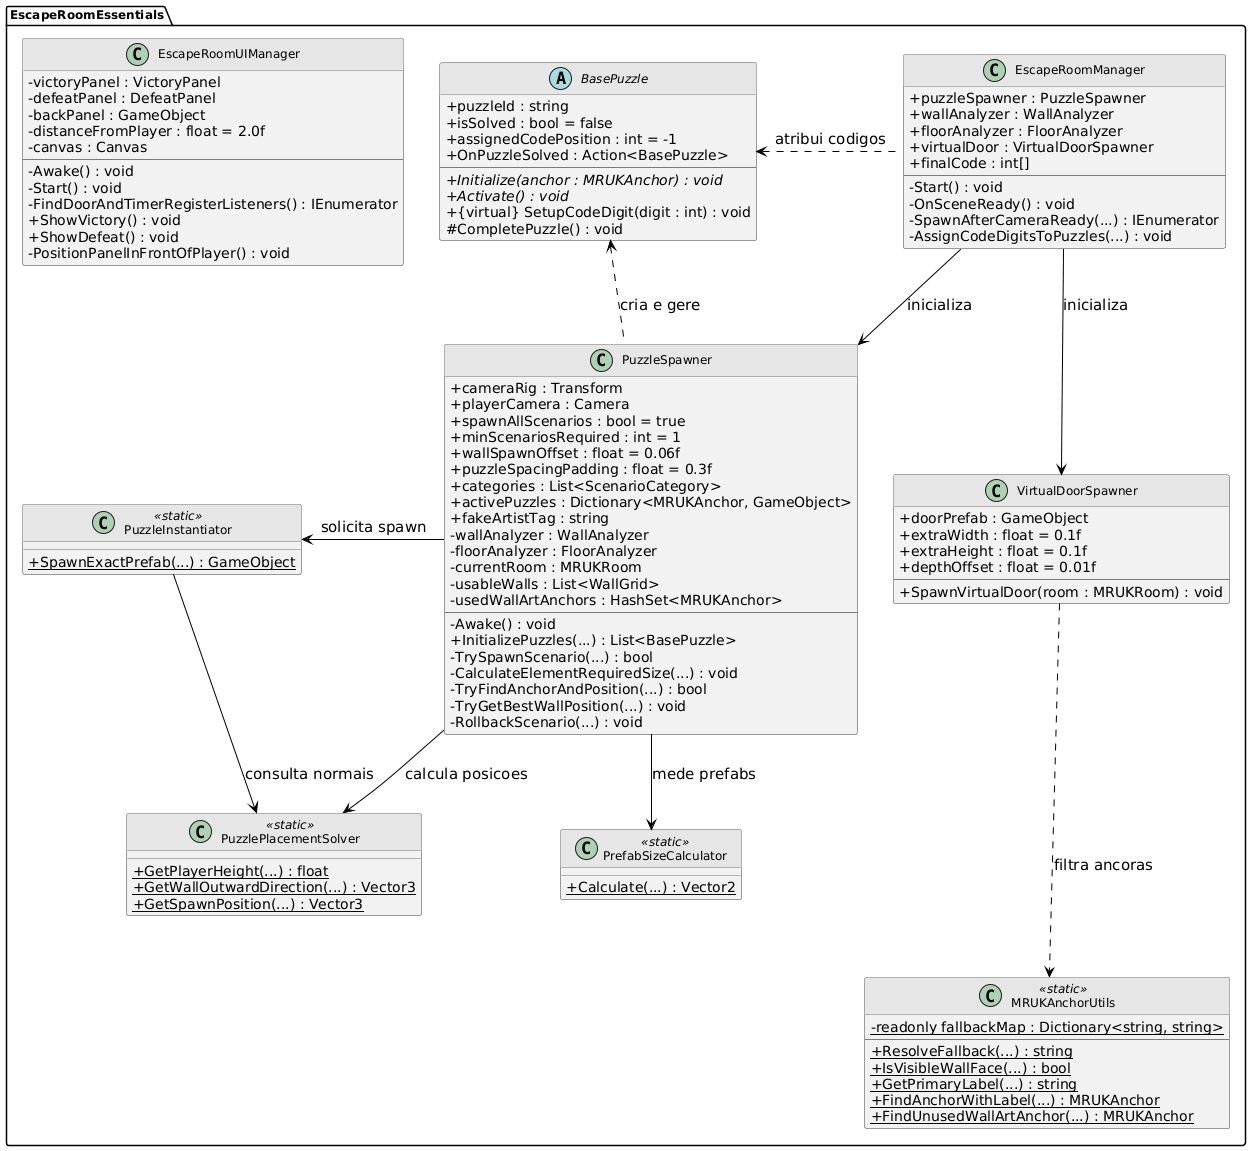

The diagram above was rendered by PlantUML. Its source (embedded in the PNG):
@startuml
' ==========================================
' CONFIGURAÇÃO ESTÉTICA (Draw.io / PlantUML Server)
' ==========================================
skinparam ClassBackgroundColor #F2F2F2
skinparam ClassBorderColor #7A7A7A
skinparam ClassHeaderBackgroundColor #E6E6E6
skinparam ClassFontName "Arial"
skinparam ClassFontSize 12
skinparam ClassFontColor #000000

skinparam PackageBackgroundColor #FFFFFF
skinparam PackageBorderColor #000000
skinparam PackageFontName "Arial"
skinparam PackageFontSize 12
skinparam PackageFontStyle bold

skinparam ArrowColor #000000
skinparam ArrowFontName "Arial"
skinparam ArrowFontSize 15
skinparam ArrowFontColor #000000

' Cores dos ícones C (Classe) e A (Abstrata)
skinparam classIconBackgroundColor #B4D7B9
skinparam classIconBorderColor #4A7A54

' Mostra os modificadores como + e - em vez de ícones de cadeados
skinparam classAttributeIconSize 0

' ==========================================
' MODELAÇÃO DO PACOTE ESCAPEROOMESSENTIALS
' ==========================================
package EscapeRoomEssentials {

    class EscapeRoomUIManager {
        -victoryPanel : VictoryPanel
        -defeatPanel : DefeatPanel
        -backPanel : GameObject
        -distanceFromPlayer : float = 2.0f
        -canvas : Canvas
        --
        -Awake() : void
        -Start() : void
        -FindDoorAndTimerRegisterListeners() : IEnumerator
        +ShowVictory() : void
        +ShowDefeat() : void
        -PositionPanelInFrontOfPlayer() : void
    }

    abstract class BasePuzzle {
        +puzzleId : string
        +isSolved : bool = false
        +assignedCodePosition : int = -1
        +OnPuzzleSolved : Action<BasePuzzle>
        --
        + {abstract} Initialize(anchor : MRUKAnchor) : void
        + {abstract} Activate() : void
        + {virtual} SetupCodeDigit(digit : int) : void
        #CompletePuzzle() : void
    }

    class EscapeRoomManager {
        +puzzleSpawner : PuzzleSpawner
        +wallAnalyzer : WallAnalyzer
        +floorAnalyzer : FloorAnalyzer
        +virtualDoor : VirtualDoorSpawner
        +finalCode : int[]
        --
        -Start() : void
        -OnSceneReady() : void
        -SpawnAfterCameraReady(...) : IEnumerator
        -AssignCodeDigitsToPuzzles(...) : void
    }

    ' Alias para a classe PuzzleSpawner para evitar conflito com o nome do package (se aplicável)
    class PuzzleSpawner {
        +cameraRig : Transform
        +playerCamera : Camera
        +spawnAllScenarios : bool = true
        +minScenariosRequired : int = 1
        +wallSpawnOffset : float = 0.06f
        +puzzleSpacingPadding : float = 0.3f
        +categories : List<ScenarioCategory>
        +activePuzzles : Dictionary<MRUKAnchor, GameObject>
        +fakeArtistTag : string
        -wallAnalyzer : WallAnalyzer
        -floorAnalyzer : FloorAnalyzer
        -currentRoom : MRUKRoom
        -usableWalls : List<WallGrid>
        -usedWallArtAnchors : HashSet<MRUKAnchor>
        --
        -Awake() : void
        +InitializePuzzles(...) : List<BasePuzzle>
        -TrySpawnScenario(...) : bool
        -CalculateElementRequiredSize(...) : void
        -TryFindAnchorAndPosition(...) : bool
        -TryGetBestWallPosition(...) : void
        -RollbackScenario(...) : void
    }

    class PuzzleInstantiator <<static>> {
        + {static} SpawnExactPrefab(...) : GameObject
    }

    class PuzzlePlacementSolver <<static>> {
        + {static} GetPlayerHeight(...) : float
        + {static} GetWallOutwardDirection(...) : Vector3
        + {static} GetSpawnPosition(...) : Vector3
    }

    class PrefabSizeCalculator <<static>> {
        + {static} Calculate(...) : Vector2
    }

    class VirtualDoorSpawner {
        +doorPrefab : GameObject
        +extraWidth : float = 0.1f
        +extraHeight : float = 0.1f
        +depthOffset : float = 0.01f
        --
        +SpawnVirtualDoor(room : MRUKRoom) : void
    }

    class MRUKAnchorUtils <<static>> {
        - {static} readonly fallbackMap : Dictionary<string, string>
        --
        + {static} ResolveFallback(...) : string
        + {static} IsVisibleWallFace(...) : bool
        + {static} GetPrimaryLabel(...) : string
        + {static} FindAnchorWithLabel(...) : MRUKAnchor
        + {static} FindUnusedWallArtAnchor(...) : MRUKAnchor
    }

}

' ==========================================
' ASSOCIAÇÕES E FLUXOS DO DIAGRAMA
' ==========================================
EscapeRoomManager .left.> BasePuzzle : atribui codigos
EscapeRoomManager -down-> PuzzleSpawner : inicializa
EscapeRoomManager -down-> VirtualDoorSpawner : inicializa

PuzzleSpawner .up.> BasePuzzle : cria e gere
PuzzleSpawner -left-> PuzzleInstantiator : solicita spawn
PuzzleSpawner -down-> PuzzlePlacementSolver : calcula posicoes
PuzzleSpawner -down-> PrefabSizeCalculator : mede prefabs

PuzzleInstantiator -down-> PuzzlePlacementSolver : consulta normais
VirtualDoorSpawner -down..> MRUKAnchorUtils : filtra ancoras
@enduml